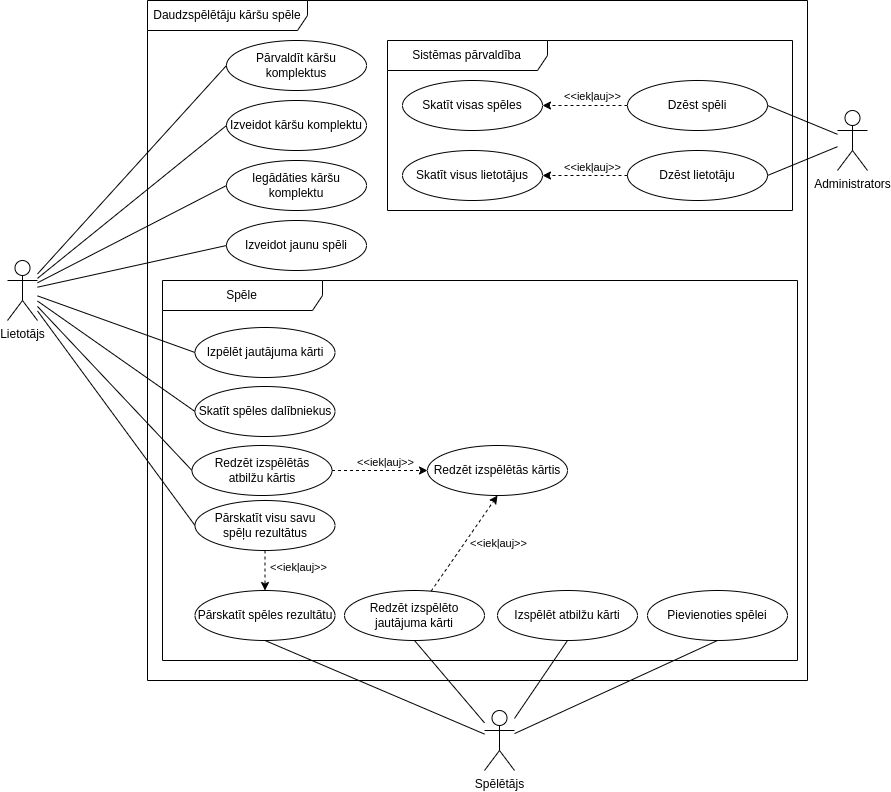

The diagram above was exported from draw.io. Its source (the exported page's mxGraphModel, read from the mxfile embedded in the PNG):
<mxGraphModel dx="2798" dy="1628" grid="1" gridSize="10" guides="1" tooltips="1" connect="1" arrows="1" fold="1" page="1" pageScale="1" pageWidth="850" pageHeight="1100" math="0" shadow="0">
  <root>
    <mxCell id="0" />
    <mxCell id="1" parent="0" />
    <mxCell id="GtoTZNwH6GSO2kxzhmJJ-5" value="Daudzspēlētāju kāršu spēle" style="shape=umlFrame;whiteSpace=wrap;html=1;pointerEvents=0;recursiveResize=0;container=1;collapsible=0;width=160;" parent="1" vertex="1">
      <mxGeometry x="170" y="130" width="660" height="680" as="geometry" />
    </mxCell>
    <mxCell id="GtoTZNwH6GSO2kxzhmJJ-7" value="Pārvaldīt kāršu komplektus" style="ellipse;whiteSpace=wrap;html=1;" parent="GtoTZNwH6GSO2kxzhmJJ-5" vertex="1">
      <mxGeometry x="79" y="40" width="140" height="50" as="geometry" />
    </mxCell>
    <mxCell id="GtoTZNwH6GSO2kxzhmJJ-8" value="Izveidot kāršu komplektu" style="ellipse;whiteSpace=wrap;html=1;" parent="GtoTZNwH6GSO2kxzhmJJ-5" vertex="1">
      <mxGeometry x="79" y="100" width="140" height="50" as="geometry" />
    </mxCell>
    <mxCell id="GtoTZNwH6GSO2kxzhmJJ-9" value="Iegādāties kāršu komplektu" style="ellipse;whiteSpace=wrap;html=1;" parent="GtoTZNwH6GSO2kxzhmJJ-5" vertex="1">
      <mxGeometry x="79" y="160" width="140" height="50" as="geometry" />
    </mxCell>
    <mxCell id="GtoTZNwH6GSO2kxzhmJJ-10" value="Izveidot jaunu spēli" style="ellipse;whiteSpace=wrap;html=1;" parent="GtoTZNwH6GSO2kxzhmJJ-5" vertex="1">
      <mxGeometry x="79" y="220" width="140" height="50" as="geometry" />
    </mxCell>
    <mxCell id="GtoTZNwH6GSO2kxzhmJJ-19" value="Spēle" style="shape=umlFrame;whiteSpace=wrap;html=1;pointerEvents=0;recursiveResize=0;container=1;collapsible=0;width=160;" parent="GtoTZNwH6GSO2kxzhmJJ-5" vertex="1">
      <mxGeometry x="15" y="280" width="635" height="380" as="geometry" />
    </mxCell>
    <mxCell id="GtoTZNwH6GSO2kxzhmJJ-25" value="Izpēlēt jautājuma kārti" style="ellipse;whiteSpace=wrap;html=1;" parent="GtoTZNwH6GSO2kxzhmJJ-19" vertex="1">
      <mxGeometry x="32.5" y="47" width="140" height="50" as="geometry" />
    </mxCell>
    <mxCell id="GtoTZNwH6GSO2kxzhmJJ-29" value="Izspēlēt atbilžu kārti" style="ellipse;whiteSpace=wrap;html=1;" parent="GtoTZNwH6GSO2kxzhmJJ-19" vertex="1">
      <mxGeometry x="335" y="310" width="140" height="50" as="geometry" />
    </mxCell>
    <mxCell id="GtoTZNwH6GSO2kxzhmJJ-27" value="Skatīt spēles dalībniekus" style="ellipse;whiteSpace=wrap;html=1;" parent="GtoTZNwH6GSO2kxzhmJJ-19" vertex="1">
      <mxGeometry x="32.5" y="106" width="140" height="50" as="geometry" />
    </mxCell>
    <mxCell id="GtoTZNwH6GSO2kxzhmJJ-26" value="Pārskatīt spēles rezultātu" style="ellipse;whiteSpace=wrap;html=1;" parent="GtoTZNwH6GSO2kxzhmJJ-19" vertex="1">
      <mxGeometry x="32.5" y="310" width="140" height="50" as="geometry" />
    </mxCell>
    <mxCell id="GtoTZNwH6GSO2kxzhmJJ-28" value="Pievienoties spēlei" style="ellipse;whiteSpace=wrap;html=1;" parent="GtoTZNwH6GSO2kxzhmJJ-19" vertex="1">
      <mxGeometry x="485" y="310" width="140" height="50" as="geometry" />
    </mxCell>
    <mxCell id="_mYo-wjHt5KBkEZmQbUW-4" value="" style="edgeStyle=none;shape=connector;rounded=0;orthogonalLoop=1;jettySize=auto;html=1;labelBackgroundColor=default;strokeColor=default;align=center;verticalAlign=middle;fontFamily=Helvetica;fontSize=11;fontColor=default;endArrow=classic;dashed=1;" parent="GtoTZNwH6GSO2kxzhmJJ-19" source="_mYo-wjHt5KBkEZmQbUW-3" target="GtoTZNwH6GSO2kxzhmJJ-26" edge="1">
      <mxGeometry relative="1" as="geometry" />
    </mxCell>
    <mxCell id="_mYo-wjHt5KBkEZmQbUW-5" value="&amp;lt;&amp;lt;iekļauj&amp;gt;&amp;gt;" style="edgeLabel;html=1;align=center;verticalAlign=middle;resizable=0;points=[];fontSize=11;fontFamily=Helvetica;fontColor=default;" parent="_mYo-wjHt5KBkEZmQbUW-4" vertex="1" connectable="0">
      <mxGeometry x="-0.208" relative="1" as="geometry">
        <mxPoint x="32" as="offset" />
      </mxGeometry>
    </mxCell>
    <mxCell id="_mYo-wjHt5KBkEZmQbUW-3" value="Pārskatīt visu savu &lt;br&gt;spēļu rezultātus" style="ellipse;whiteSpace=wrap;html=1;" parent="GtoTZNwH6GSO2kxzhmJJ-19" vertex="1">
      <mxGeometry x="32.5" y="220" width="140" height="50" as="geometry" />
    </mxCell>
    <mxCell id="_mYo-wjHt5KBkEZmQbUW-15" style="edgeStyle=none;shape=connector;rounded=0;orthogonalLoop=1;jettySize=auto;html=1;entryX=0.5;entryY=1;entryDx=0;entryDy=0;labelBackgroundColor=default;strokeColor=default;align=center;verticalAlign=middle;fontFamily=Helvetica;fontSize=11;fontColor=default;endArrow=classic;dashed=1;" parent="GtoTZNwH6GSO2kxzhmJJ-19" source="_mYo-wjHt5KBkEZmQbUW-9" target="_mYo-wjHt5KBkEZmQbUW-13" edge="1">
      <mxGeometry relative="1" as="geometry" />
    </mxCell>
    <mxCell id="_mYo-wjHt5KBkEZmQbUW-17" value="&amp;lt;&amp;lt;iekļauj&amp;gt;&amp;gt;" style="edgeLabel;html=1;align=center;verticalAlign=middle;resizable=0;points=[];fontSize=11;fontFamily=Helvetica;fontColor=default;" parent="_mYo-wjHt5KBkEZmQbUW-15" vertex="1" connectable="0">
      <mxGeometry x="0.0342" y="-1" relative="1" as="geometry">
        <mxPoint x="31" as="offset" />
      </mxGeometry>
    </mxCell>
    <mxCell id="_mYo-wjHt5KBkEZmQbUW-9" value="Redzēt izspēlēto jautājuma kārti" style="ellipse;whiteSpace=wrap;html=1;" parent="GtoTZNwH6GSO2kxzhmJJ-19" vertex="1">
      <mxGeometry x="182" y="310" width="140" height="50" as="geometry" />
    </mxCell>
    <mxCell id="_mYo-wjHt5KBkEZmQbUW-14" style="edgeStyle=none;shape=connector;rounded=0;orthogonalLoop=1;jettySize=auto;html=1;entryX=0;entryY=0.5;entryDx=0;entryDy=0;labelBackgroundColor=default;strokeColor=default;align=center;verticalAlign=middle;fontFamily=Helvetica;fontSize=11;fontColor=default;endArrow=classic;dashed=1;exitX=1;exitY=0.5;exitDx=0;exitDy=0;" parent="GtoTZNwH6GSO2kxzhmJJ-19" source="_mYo-wjHt5KBkEZmQbUW-11" target="_mYo-wjHt5KBkEZmQbUW-13" edge="1">
      <mxGeometry relative="1" as="geometry">
        <mxPoint x="181.99750670813364" y="159.9981366861527" as="sourcePoint" />
        <mxPoint x="316.76" y="187.57" as="targetPoint" />
      </mxGeometry>
    </mxCell>
    <mxCell id="_mYo-wjHt5KBkEZmQbUW-16" value="&amp;lt;&amp;lt;iekļauj&amp;gt;&amp;gt;" style="edgeLabel;html=1;align=center;verticalAlign=middle;resizable=0;points=[];fontSize=11;fontFamily=Helvetica;fontColor=default;" parent="_mYo-wjHt5KBkEZmQbUW-14" vertex="1" connectable="0">
      <mxGeometry x="0.0712" y="3" relative="1" as="geometry">
        <mxPoint y="-6" as="offset" />
      </mxGeometry>
    </mxCell>
    <mxCell id="_mYo-wjHt5KBkEZmQbUW-11" value="Redzēt izspēlētās &lt;br&gt;atbilžu kārtis" style="ellipse;whiteSpace=wrap;html=1;" parent="GtoTZNwH6GSO2kxzhmJJ-19" vertex="1">
      <mxGeometry x="29.5" y="165" width="140" height="50" as="geometry" />
    </mxCell>
    <mxCell id="_mYo-wjHt5KBkEZmQbUW-13" value="Redzēt izspēlētās kārtis" style="ellipse;whiteSpace=wrap;html=1;" parent="GtoTZNwH6GSO2kxzhmJJ-19" vertex="1">
      <mxGeometry x="265" y="165" width="140" height="50" as="geometry" />
    </mxCell>
    <mxCell id="GtoTZNwH6GSO2kxzhmJJ-36" value="Sistēmas pārvaldība" style="shape=umlFrame;whiteSpace=wrap;html=1;pointerEvents=0;recursiveResize=0;container=1;collapsible=0;width=160;" parent="GtoTZNwH6GSO2kxzhmJJ-5" vertex="1">
      <mxGeometry x="240" y="40" width="405" height="170" as="geometry" />
    </mxCell>
    <mxCell id="GtoTZNwH6GSO2kxzhmJJ-42" style="edgeStyle=none;shape=connector;rounded=0;orthogonalLoop=1;jettySize=auto;html=1;entryX=1;entryY=0.5;entryDx=0;entryDy=0;labelBackgroundColor=default;strokeColor=default;align=center;verticalAlign=middle;fontFamily=Helvetica;fontSize=11;fontColor=default;endArrow=classic;dashed=1;" parent="GtoTZNwH6GSO2kxzhmJJ-36" source="GtoTZNwH6GSO2kxzhmJJ-37" target="GtoTZNwH6GSO2kxzhmJJ-38" edge="1">
      <mxGeometry relative="1" as="geometry" />
    </mxCell>
    <mxCell id="GtoTZNwH6GSO2kxzhmJJ-44" value="&amp;lt;&amp;lt;iekļauj&amp;gt;&amp;gt;" style="edgeLabel;html=1;align=center;verticalAlign=middle;resizable=0;points=[];fontSize=11;fontFamily=Helvetica;fontColor=default;" parent="GtoTZNwH6GSO2kxzhmJJ-42" vertex="1" connectable="0">
      <mxGeometry x="-0.5012" y="-1" relative="1" as="geometry">
        <mxPoint x="-14" y="-9" as="offset" />
      </mxGeometry>
    </mxCell>
    <mxCell id="GtoTZNwH6GSO2kxzhmJJ-37" value="Dzēst spēli" style="ellipse;whiteSpace=wrap;html=1;" parent="GtoTZNwH6GSO2kxzhmJJ-36" vertex="1">
      <mxGeometry x="240" y="40" width="140" height="50" as="geometry" />
    </mxCell>
    <mxCell id="GtoTZNwH6GSO2kxzhmJJ-38" value="Skatīt visas spēles" style="ellipse;whiteSpace=wrap;html=1;" parent="GtoTZNwH6GSO2kxzhmJJ-36" vertex="1">
      <mxGeometry x="15" y="40" width="140" height="50" as="geometry" />
    </mxCell>
    <mxCell id="GtoTZNwH6GSO2kxzhmJJ-43" style="edgeStyle=none;shape=connector;rounded=0;orthogonalLoop=1;jettySize=auto;html=1;entryX=1;entryY=0.5;entryDx=0;entryDy=0;labelBackgroundColor=default;strokeColor=default;align=center;verticalAlign=middle;fontFamily=Helvetica;fontSize=11;fontColor=default;endArrow=classic;dashed=1;" parent="GtoTZNwH6GSO2kxzhmJJ-36" source="GtoTZNwH6GSO2kxzhmJJ-39" target="GtoTZNwH6GSO2kxzhmJJ-40" edge="1">
      <mxGeometry relative="1" as="geometry" />
    </mxCell>
    <mxCell id="GtoTZNwH6GSO2kxzhmJJ-45" value="&amp;lt;&amp;lt;iekļauj&amp;gt;&amp;gt;" style="edgeLabel;html=1;align=center;verticalAlign=middle;resizable=0;points=[];fontSize=11;fontFamily=Helvetica;fontColor=default;" parent="GtoTZNwH6GSO2kxzhmJJ-43" vertex="1" connectable="0">
      <mxGeometry x="-0.1529" relative="1" as="geometry">
        <mxPoint y="-9" as="offset" />
      </mxGeometry>
    </mxCell>
    <mxCell id="GtoTZNwH6GSO2kxzhmJJ-39" value="Dzēst lietotāju" style="ellipse;whiteSpace=wrap;html=1;" parent="GtoTZNwH6GSO2kxzhmJJ-36" vertex="1">
      <mxGeometry x="240" y="110" width="140" height="50" as="geometry" />
    </mxCell>
    <mxCell id="GtoTZNwH6GSO2kxzhmJJ-40" value="Skatīt visus lietotājus" style="ellipse;whiteSpace=wrap;html=1;" parent="GtoTZNwH6GSO2kxzhmJJ-36" vertex="1">
      <mxGeometry x="15" y="110" width="140" height="50" as="geometry" />
    </mxCell>
    <mxCell id="GtoTZNwH6GSO2kxzhmJJ-12" style="rounded=0;orthogonalLoop=1;jettySize=auto;html=1;entryX=0;entryY=0.5;entryDx=0;entryDy=0;endArrow=none;endFill=0;" parent="1" source="GtoTZNwH6GSO2kxzhmJJ-6" target="GtoTZNwH6GSO2kxzhmJJ-7" edge="1">
      <mxGeometry relative="1" as="geometry" />
    </mxCell>
    <mxCell id="GtoTZNwH6GSO2kxzhmJJ-13" style="edgeStyle=none;shape=connector;rounded=0;orthogonalLoop=1;jettySize=auto;html=1;entryX=0;entryY=0.5;entryDx=0;entryDy=0;labelBackgroundColor=default;strokeColor=default;align=center;verticalAlign=middle;fontFamily=Helvetica;fontSize=11;fontColor=default;endArrow=none;endFill=0;" parent="1" source="GtoTZNwH6GSO2kxzhmJJ-6" target="GtoTZNwH6GSO2kxzhmJJ-8" edge="1">
      <mxGeometry relative="1" as="geometry" />
    </mxCell>
    <mxCell id="GtoTZNwH6GSO2kxzhmJJ-14" style="edgeStyle=none;shape=connector;rounded=0;orthogonalLoop=1;jettySize=auto;html=1;entryX=0;entryY=0.5;entryDx=0;entryDy=0;labelBackgroundColor=default;strokeColor=default;align=center;verticalAlign=middle;fontFamily=Helvetica;fontSize=11;fontColor=default;endArrow=none;endFill=0;" parent="1" source="GtoTZNwH6GSO2kxzhmJJ-6" target="GtoTZNwH6GSO2kxzhmJJ-9" edge="1">
      <mxGeometry relative="1" as="geometry" />
    </mxCell>
    <mxCell id="GtoTZNwH6GSO2kxzhmJJ-15" style="edgeStyle=none;shape=connector;rounded=0;orthogonalLoop=1;jettySize=auto;html=1;entryX=0;entryY=0.5;entryDx=0;entryDy=0;labelBackgroundColor=default;strokeColor=default;align=center;verticalAlign=middle;fontFamily=Helvetica;fontSize=11;fontColor=default;endArrow=none;endFill=0;" parent="1" source="GtoTZNwH6GSO2kxzhmJJ-6" target="GtoTZNwH6GSO2kxzhmJJ-10" edge="1">
      <mxGeometry relative="1" as="geometry" />
    </mxCell>
    <mxCell id="ZV7Y-Av7ND0QqWIJISmL-2" style="rounded=0;orthogonalLoop=1;jettySize=auto;html=1;entryX=0;entryY=0.5;entryDx=0;entryDy=0;endArrow=none;endFill=0;" parent="1" source="GtoTZNwH6GSO2kxzhmJJ-6" target="GtoTZNwH6GSO2kxzhmJJ-27" edge="1">
      <mxGeometry relative="1" as="geometry" />
    </mxCell>
    <mxCell id="ZV7Y-Av7ND0QqWIJISmL-3" style="rounded=0;orthogonalLoop=1;jettySize=auto;html=1;entryX=0;entryY=0.5;entryDx=0;entryDy=0;endArrow=none;endFill=0;" parent="1" source="GtoTZNwH6GSO2kxzhmJJ-6" target="_mYo-wjHt5KBkEZmQbUW-3" edge="1">
      <mxGeometry relative="1" as="geometry">
        <mxPoint x="130" y="670" as="targetPoint" />
      </mxGeometry>
    </mxCell>
    <mxCell id="_mYo-wjHt5KBkEZmQbUW-1" style="rounded=0;orthogonalLoop=1;jettySize=auto;html=1;entryX=0;entryY=0.5;entryDx=0;entryDy=0;endArrow=none;endFill=0;" parent="1" source="GtoTZNwH6GSO2kxzhmJJ-6" target="GtoTZNwH6GSO2kxzhmJJ-25" edge="1">
      <mxGeometry relative="1" as="geometry" />
    </mxCell>
    <mxCell id="_mYo-wjHt5KBkEZmQbUW-12" style="edgeStyle=none;shape=connector;rounded=0;orthogonalLoop=1;jettySize=auto;html=1;entryX=0;entryY=0.5;entryDx=0;entryDy=0;labelBackgroundColor=default;strokeColor=default;align=center;verticalAlign=middle;fontFamily=Helvetica;fontSize=11;fontColor=default;endArrow=none;endFill=0;" parent="1" source="GtoTZNwH6GSO2kxzhmJJ-6" target="_mYo-wjHt5KBkEZmQbUW-11" edge="1">
      <mxGeometry relative="1" as="geometry" />
    </mxCell>
    <mxCell id="GtoTZNwH6GSO2kxzhmJJ-6" value="Lietotājs" style="shape=umlActor;verticalLabelPosition=bottom;verticalAlign=top;html=1;" parent="1" vertex="1">
      <mxGeometry x="30" y="390" width="30" height="60" as="geometry" />
    </mxCell>
    <mxCell id="GtoTZNwH6GSO2kxzhmJJ-31" style="edgeStyle=none;shape=connector;rounded=0;orthogonalLoop=1;jettySize=auto;html=1;entryX=0.5;entryY=1;entryDx=0;entryDy=0;labelBackgroundColor=default;strokeColor=default;align=center;verticalAlign=middle;fontFamily=Helvetica;fontSize=11;fontColor=default;endArrow=none;endFill=0;" parent="1" source="GtoTZNwH6GSO2kxzhmJJ-16" target="GtoTZNwH6GSO2kxzhmJJ-26" edge="1">
      <mxGeometry relative="1" as="geometry" />
    </mxCell>
    <mxCell id="GtoTZNwH6GSO2kxzhmJJ-33" style="edgeStyle=none;shape=connector;rounded=0;orthogonalLoop=1;jettySize=auto;html=1;entryX=0.5;entryY=1;entryDx=0;entryDy=0;labelBackgroundColor=default;strokeColor=default;align=center;verticalAlign=middle;fontFamily=Helvetica;fontSize=11;fontColor=default;endArrow=none;endFill=0;" parent="1" source="GtoTZNwH6GSO2kxzhmJJ-16" target="GtoTZNwH6GSO2kxzhmJJ-28" edge="1">
      <mxGeometry relative="1" as="geometry" />
    </mxCell>
    <mxCell id="GtoTZNwH6GSO2kxzhmJJ-34" style="edgeStyle=none;shape=connector;rounded=0;orthogonalLoop=1;jettySize=auto;html=1;entryX=0.5;entryY=1;entryDx=0;entryDy=0;labelBackgroundColor=default;strokeColor=default;align=center;verticalAlign=middle;fontFamily=Helvetica;fontSize=11;fontColor=default;endArrow=none;endFill=0;" parent="1" source="GtoTZNwH6GSO2kxzhmJJ-16" target="GtoTZNwH6GSO2kxzhmJJ-29" edge="1">
      <mxGeometry relative="1" as="geometry" />
    </mxCell>
    <mxCell id="_mYo-wjHt5KBkEZmQbUW-10" style="edgeStyle=none;shape=connector;rounded=0;orthogonalLoop=1;jettySize=auto;html=1;entryX=0.5;entryY=1;entryDx=0;entryDy=0;labelBackgroundColor=default;strokeColor=default;align=center;verticalAlign=middle;fontFamily=Helvetica;fontSize=11;fontColor=default;endArrow=none;endFill=0;" parent="1" source="GtoTZNwH6GSO2kxzhmJJ-16" target="_mYo-wjHt5KBkEZmQbUW-9" edge="1">
      <mxGeometry relative="1" as="geometry" />
    </mxCell>
    <mxCell id="GtoTZNwH6GSO2kxzhmJJ-16" value="Spēlētājs" style="shape=umlActor;verticalLabelPosition=bottom;verticalAlign=top;html=1;" parent="1" vertex="1">
      <mxGeometry x="507" y="840" width="30" height="60" as="geometry" />
    </mxCell>
    <mxCell id="GtoTZNwH6GSO2kxzhmJJ-46" style="edgeStyle=none;shape=connector;rounded=0;orthogonalLoop=1;jettySize=auto;html=1;entryX=1;entryY=0.5;entryDx=0;entryDy=0;labelBackgroundColor=default;strokeColor=default;align=center;verticalAlign=middle;fontFamily=Helvetica;fontSize=11;fontColor=default;endArrow=none;endFill=0;" parent="1" source="GtoTZNwH6GSO2kxzhmJJ-35" target="GtoTZNwH6GSO2kxzhmJJ-37" edge="1">
      <mxGeometry relative="1" as="geometry" />
    </mxCell>
    <mxCell id="GtoTZNwH6GSO2kxzhmJJ-47" style="edgeStyle=none;shape=connector;rounded=0;orthogonalLoop=1;jettySize=auto;html=1;entryX=1;entryY=0.5;entryDx=0;entryDy=0;labelBackgroundColor=default;strokeColor=default;align=center;verticalAlign=middle;fontFamily=Helvetica;fontSize=11;fontColor=default;endArrow=none;endFill=0;" parent="1" source="GtoTZNwH6GSO2kxzhmJJ-35" target="GtoTZNwH6GSO2kxzhmJJ-39" edge="1">
      <mxGeometry relative="1" as="geometry" />
    </mxCell>
    <mxCell id="GtoTZNwH6GSO2kxzhmJJ-35" value="Administrators" style="shape=umlActor;verticalLabelPosition=bottom;verticalAlign=top;html=1;" parent="1" vertex="1">
      <mxGeometry x="860" y="240" width="30" height="60" as="geometry" />
    </mxCell>
  </root>
</mxGraphModel>